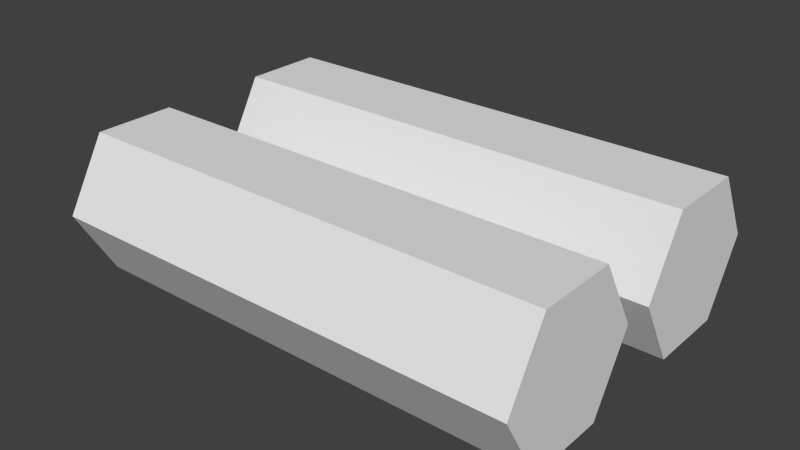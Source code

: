 # Source: Connection.blend  (saved by Blender 2.72.0; exported with 4.5.12 LTS)
import bpy
from mathutils import Matrix  # noqa: F401  (used for matrix-valued properties, if any)

bpy.ops.wm.read_factory_settings(use_empty=True)
scene = bpy.context.scene
scene.name = 'Scene'

# ---- collections
col_collection_2 = bpy.data.collections.new('Collection 2'); scene.collection.children.link(col_collection_2)

# ---- world
world_world = bpy.data.worlds.new('World'); scene.world = world_world
world_world.color = (0.05088, 0.05088, 0.05088)
world_world.use_sun_shadow = False
world_world.sun_shadow_jitter_overblur = 0.0
world_world.cycles.sampling_method = 'MANUAL'
world_world.cycles.sample_map_resolution = 256

# ---- meshes
me_cylinder = bpy.data.meshes.new('Cylinder')
me_cylinder.from_pydata([(-2.976, -0.2, -2.831e-07), (2.976, -0.2, 1.937e-07), (-2.976, -0.7, -0.866), (2.976, -0.7, -0.866), (-2.976, -1.7, -0.866), (2.976, -1.7, -0.866), (-2.976, -2.2, -4.47e-08), (2.976, -2.2, 4.321e-07), (-2.976, -1.7, 0.866), (2.976, -1.7, 0.866), (-2.976, -0.7, 0.866), (2.976, -0.7, 0.866), (-2.976, 2.2, -2.831e-07), (2.976, 2.2, 1.937e-07), (-2.976, 1.7, -0.866), (2.976, 1.7, -0.866), (-2.976, 0.7, -0.866), (2.976, 0.7, -0.866), (-2.976, 0.2, -4.47e-08), (2.976, 0.2, 4.321e-07), (-2.976, 0.7, 0.866), (2.976, 0.7, 0.866), (-2.976, 1.7, 0.866), (2.976, 1.7, 0.866)], [], [(0, 1, 3, 2), (2, 3, 5, 4), (4, 5, 7, 6), (6, 7, 9, 8), (3, 1, 11, 9, 7, 5), (10, 11, 1, 0), (8, 9, 11, 10), (0, 2, 4, 6, 8, 10), (12, 13, 15, 14), (14, 15, 17, 16), (16, 17, 19, 18), (18, 19, 21, 20), (15, 13, 23, 21, 19, 17), (22, 23, 13, 12), (20, 21, 23, 22), (12, 14, 16, 18, 20, 22)])
me_cylinder.use_remesh_preserve_volume = False
me_cylinder.use_remesh_preserve_attributes = False
me_cylinder.use_mirror_vertex_groups = False
me_cylinder.update()

# ---- objects
ob_cylinder = bpy.data.objects.new('Cylinder', me_cylinder)

# ---- transforms, parenting, visibility, modifiers, constraints
ob_cylinder.location = (-1.078e-07, 2.98e-08, 0.4349)
ob_cylinder.scale = (0.5, 0.5, 0.5)
ob_cylinder.lineart.crease_threshold = 0.0

# ---- collection membership
col_collection_2.objects.link(ob_cylinder)

# ---- scene / render settings (as saved in the file)
scene.frame_start = 1; scene.frame_end = 250; scene.frame_set(1)
scene.render.engine = 'BLENDER_EEVEE_NEXT'
scene.render.resolution_percentage = 50
scene.render.dither_intensity = 0.0
scene.cycles.use_denoising = False
scene.cycles.samples = 10
scene.cycles.sampling_pattern = 'TABULATED_SOBOL'
scene.cycles.light_sampling_threshold = 0.0
scene.cycles.use_adaptive_sampling = False
scene.cycles.use_light_tree = False
scene.cycles.blur_glossy = 0.0
scene.cycles.pixel_filter_type = 'GAUSSIAN'
scene.cycles.sample_clamp_indirect = 0.0
scene.view_settings.view_transform = 'Standard'
bpy.context.view_layer.update()

# ---- added for rendering (the .blend has no active camera and no usable light): camera, sun
cam_auto = bpy.data.cameras.new('AutoCamera')
cam_auto.lens = 50.0
cam_auto.sensor_width = 36.0
cam_auto.clip_end = 1000.0
ob_auto_camera = bpy.data.objects.new('AutoCamera', cam_auto)
scene.collection.objects.link(ob_auto_camera)
ob_auto_camera.location = (3.51643, -4.21972, 3.24808)
ob_auto_camera.rotation_euler = (1.09748, -7.21219e-08, 0.694738)
scene.camera = ob_auto_camera
light_auto_sun = bpy.data.lights.new('AutoSun', 'SUN')
light_auto_sun.energy = 3.0
light_auto_sun.angle = 0.0523599
ob_auto_sun = bpy.data.objects.new('AutoSun', light_auto_sun)
scene.collection.objects.link(ob_auto_sun)
ob_auto_sun.rotation_euler = (0.872665, 0.174533, 0.523599)
bpy.context.view_layer.update()
